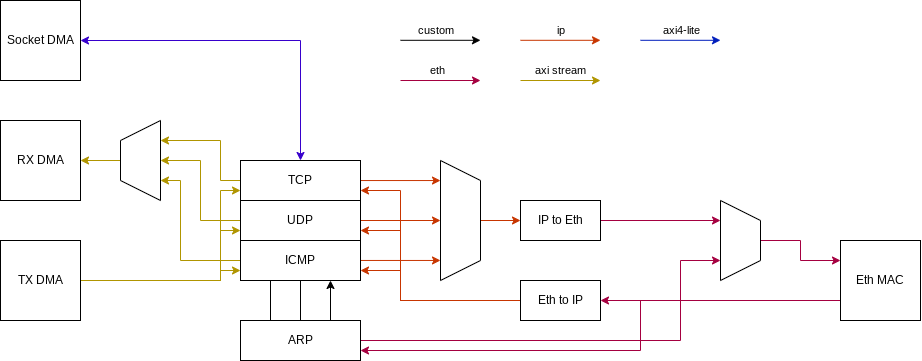

The diagram above was exported from draw.io. Its source (the exported page's mxGraphModel, read from the mxfile embedded in the PNG):
<mxGraphModel dx="2048" dy="822" grid="1" gridSize="10" guides="1" tooltips="1" connect="1" arrows="1" fold="1" page="1" pageScale="1" pageWidth="850" pageHeight="1100" math="0" shadow="0">
  <root>
    <mxCell id="0" />
    <mxCell id="1" parent="0" />
    <mxCell id="DnfsWqbyJDE5C-bTYYLZ-102" style="edgeStyle=orthogonalEdgeStyle;rounded=0;orthogonalLoop=1;jettySize=auto;html=1;entryX=0.75;entryY=1;entryDx=0;entryDy=0;fillColor=#e3c800;strokeColor=#B09500;" edge="1" parent="1" source="DnfsWqbyJDE5C-bTYYLZ-83" target="DnfsWqbyJDE5C-bTYYLZ-100">
      <mxGeometry relative="1" as="geometry">
        <Array as="points">
          <mxPoint x="100" y="180" />
          <mxPoint x="100" y="140" />
        </Array>
      </mxGeometry>
    </mxCell>
    <mxCell id="DnfsWqbyJDE5C-bTYYLZ-116" style="edgeStyle=orthogonalEdgeStyle;rounded=0;orthogonalLoop=1;jettySize=auto;html=1;entryX=0.167;entryY=1;entryDx=0;entryDy=0;entryPerimeter=0;fillColor=#fa6800;strokeColor=#C73500;" edge="1" parent="1" source="DnfsWqbyJDE5C-bTYYLZ-83" target="DnfsWqbyJDE5C-bTYYLZ-114">
      <mxGeometry relative="1" as="geometry" />
    </mxCell>
    <mxCell id="DnfsWqbyJDE5C-bTYYLZ-83" value="TCP" style="rounded=0;whiteSpace=wrap;html=1;" vertex="1" parent="1">
      <mxGeometry x="120" y="160" width="120" height="40" as="geometry" />
    </mxCell>
    <mxCell id="DnfsWqbyJDE5C-bTYYLZ-92" style="edgeStyle=orthogonalEdgeStyle;rounded=0;orthogonalLoop=1;jettySize=auto;html=1;exitX=0.25;exitY=0;exitDx=0;exitDy=0;entryX=0.25;entryY=0;entryDx=0;entryDy=0;" edge="1" parent="1" source="DnfsWqbyJDE5C-bTYYLZ-85" target="DnfsWqbyJDE5C-bTYYLZ-87">
      <mxGeometry relative="1" as="geometry">
        <Array as="points">
          <mxPoint x="150" y="230" />
          <mxPoint x="150" y="230" />
        </Array>
      </mxGeometry>
    </mxCell>
    <mxCell id="DnfsWqbyJDE5C-bTYYLZ-93" style="edgeStyle=orthogonalEdgeStyle;rounded=0;orthogonalLoop=1;jettySize=auto;html=1;entryX=0.5;entryY=1;entryDx=0;entryDy=0;" edge="1" parent="1" source="DnfsWqbyJDE5C-bTYYLZ-85" target="DnfsWqbyJDE5C-bTYYLZ-87">
      <mxGeometry relative="1" as="geometry" />
    </mxCell>
    <mxCell id="DnfsWqbyJDE5C-bTYYLZ-94" style="edgeStyle=orthogonalEdgeStyle;rounded=0;orthogonalLoop=1;jettySize=auto;html=1;exitX=0.75;exitY=0;exitDx=0;exitDy=0;entryX=0.75;entryY=1;entryDx=0;entryDy=0;" edge="1" parent="1" source="DnfsWqbyJDE5C-bTYYLZ-85" target="DnfsWqbyJDE5C-bTYYLZ-86">
      <mxGeometry relative="1" as="geometry" />
    </mxCell>
    <mxCell id="DnfsWqbyJDE5C-bTYYLZ-126" style="edgeStyle=orthogonalEdgeStyle;rounded=0;orthogonalLoop=1;jettySize=auto;html=1;entryX=0.75;entryY=1;entryDx=0;entryDy=0;exitX=1;exitY=0.5;exitDx=0;exitDy=0;fillColor=#d80073;strokeColor=#A50040;" edge="1" parent="1" source="DnfsWqbyJDE5C-bTYYLZ-85" target="DnfsWqbyJDE5C-bTYYLZ-124">
      <mxGeometry relative="1" as="geometry">
        <Array as="points">
          <mxPoint x="560" y="340" />
          <mxPoint x="560" y="260" />
        </Array>
      </mxGeometry>
    </mxCell>
    <mxCell id="DnfsWqbyJDE5C-bTYYLZ-85" value="ARP" style="rounded=0;whiteSpace=wrap;html=1;" vertex="1" parent="1">
      <mxGeometry x="120" y="320" width="120" height="40" as="geometry" />
    </mxCell>
    <mxCell id="DnfsWqbyJDE5C-bTYYLZ-104" style="edgeStyle=orthogonalEdgeStyle;rounded=0;orthogonalLoop=1;jettySize=auto;html=1;entryX=0.25;entryY=1;entryDx=0;entryDy=0;fillColor=#e3c800;strokeColor=#B09500;" edge="1" parent="1" source="DnfsWqbyJDE5C-bTYYLZ-86" target="DnfsWqbyJDE5C-bTYYLZ-100">
      <mxGeometry relative="1" as="geometry">
        <Array as="points">
          <mxPoint x="60" y="260" />
          <mxPoint x="60" y="180" />
        </Array>
      </mxGeometry>
    </mxCell>
    <mxCell id="DnfsWqbyJDE5C-bTYYLZ-118" style="edgeStyle=orthogonalEdgeStyle;rounded=0;orthogonalLoop=1;jettySize=auto;html=1;entryX=0.833;entryY=1;entryDx=0;entryDy=0;entryPerimeter=0;fillColor=#fa6800;strokeColor=#C73500;" edge="1" parent="1" source="DnfsWqbyJDE5C-bTYYLZ-86" target="DnfsWqbyJDE5C-bTYYLZ-114">
      <mxGeometry relative="1" as="geometry" />
    </mxCell>
    <mxCell id="DnfsWqbyJDE5C-bTYYLZ-86" value="ICMP" style="rounded=0;whiteSpace=wrap;html=1;" vertex="1" parent="1">
      <mxGeometry x="120" y="240" width="120" height="40" as="geometry" />
    </mxCell>
    <mxCell id="DnfsWqbyJDE5C-bTYYLZ-103" style="edgeStyle=orthogonalEdgeStyle;rounded=0;orthogonalLoop=1;jettySize=auto;html=1;entryX=0.5;entryY=1;entryDx=0;entryDy=0;fillColor=#e3c800;strokeColor=#B09500;" edge="1" parent="1" source="DnfsWqbyJDE5C-bTYYLZ-87" target="DnfsWqbyJDE5C-bTYYLZ-100">
      <mxGeometry relative="1" as="geometry" />
    </mxCell>
    <mxCell id="DnfsWqbyJDE5C-bTYYLZ-117" style="edgeStyle=orthogonalEdgeStyle;rounded=0;orthogonalLoop=1;jettySize=auto;html=1;entryX=0.5;entryY=1;entryDx=0;entryDy=0;fillColor=#fa6800;strokeColor=#C73500;" edge="1" parent="1" source="DnfsWqbyJDE5C-bTYYLZ-87" target="DnfsWqbyJDE5C-bTYYLZ-114">
      <mxGeometry relative="1" as="geometry" />
    </mxCell>
    <mxCell id="DnfsWqbyJDE5C-bTYYLZ-87" value="UDP" style="rounded=0;whiteSpace=wrap;html=1;" vertex="1" parent="1">
      <mxGeometry x="120" y="200" width="120" height="40" as="geometry" />
    </mxCell>
    <mxCell id="DnfsWqbyJDE5C-bTYYLZ-98" value="RX DMA" style="whiteSpace=wrap;html=1;aspect=fixed;" vertex="1" parent="1">
      <mxGeometry x="-120" y="120" width="80" height="80" as="geometry" />
    </mxCell>
    <mxCell id="DnfsWqbyJDE5C-bTYYLZ-105" style="edgeStyle=orthogonalEdgeStyle;rounded=0;orthogonalLoop=1;jettySize=auto;html=1;entryX=0;entryY=0.75;entryDx=0;entryDy=0;fillColor=#e3c800;strokeColor=#B09500;" edge="1" parent="1" source="DnfsWqbyJDE5C-bTYYLZ-99" target="DnfsWqbyJDE5C-bTYYLZ-83">
      <mxGeometry relative="1" as="geometry">
        <Array as="points">
          <mxPoint x="100" y="280" />
          <mxPoint x="100" y="190" />
        </Array>
      </mxGeometry>
    </mxCell>
    <mxCell id="DnfsWqbyJDE5C-bTYYLZ-107" style="edgeStyle=orthogonalEdgeStyle;rounded=0;orthogonalLoop=1;jettySize=auto;html=1;entryX=0;entryY=0.75;entryDx=0;entryDy=0;fillColor=#e3c800;strokeColor=#B09500;" edge="1" parent="1" source="DnfsWqbyJDE5C-bTYYLZ-99" target="DnfsWqbyJDE5C-bTYYLZ-87">
      <mxGeometry relative="1" as="geometry">
        <Array as="points">
          <mxPoint x="100" y="280" />
          <mxPoint x="100" y="230" />
        </Array>
      </mxGeometry>
    </mxCell>
    <mxCell id="DnfsWqbyJDE5C-bTYYLZ-108" style="edgeStyle=orthogonalEdgeStyle;rounded=0;orthogonalLoop=1;jettySize=auto;html=1;entryX=0;entryY=0.75;entryDx=0;entryDy=0;fillColor=#e3c800;strokeColor=#B09500;" edge="1" parent="1" source="DnfsWqbyJDE5C-bTYYLZ-99" target="DnfsWqbyJDE5C-bTYYLZ-86">
      <mxGeometry relative="1" as="geometry">
        <Array as="points">
          <mxPoint x="100" y="280" />
          <mxPoint x="100" y="270" />
        </Array>
      </mxGeometry>
    </mxCell>
    <mxCell id="DnfsWqbyJDE5C-bTYYLZ-99" value="TX DMA" style="whiteSpace=wrap;html=1;aspect=fixed;" vertex="1" parent="1">
      <mxGeometry x="-120" y="240" width="80" height="80" as="geometry" />
    </mxCell>
    <mxCell id="DnfsWqbyJDE5C-bTYYLZ-101" value="" style="edgeStyle=orthogonalEdgeStyle;rounded=0;orthogonalLoop=1;jettySize=auto;html=1;fillColor=#e3c800;strokeColor=#B09500;" edge="1" parent="1" source="DnfsWqbyJDE5C-bTYYLZ-100" target="DnfsWqbyJDE5C-bTYYLZ-98">
      <mxGeometry relative="1" as="geometry" />
    </mxCell>
    <mxCell id="DnfsWqbyJDE5C-bTYYLZ-100" value="" style="shape=trapezoid;perimeter=trapezoidPerimeter;whiteSpace=wrap;html=1;fixedSize=1;rotation=-90;" vertex="1" parent="1">
      <mxGeometry x="-20" y="140" width="80" height="40" as="geometry" />
    </mxCell>
    <mxCell id="DnfsWqbyJDE5C-bTYYLZ-110" style="edgeStyle=orthogonalEdgeStyle;rounded=0;orthogonalLoop=1;jettySize=auto;html=1;entryX=0.5;entryY=0;entryDx=0;entryDy=0;startArrow=classic;startFill=1;fillColor=#6a00ff;strokeColor=#3700CC;" edge="1" parent="1" source="DnfsWqbyJDE5C-bTYYLZ-109" target="DnfsWqbyJDE5C-bTYYLZ-83">
      <mxGeometry relative="1" as="geometry" />
    </mxCell>
    <mxCell id="DnfsWqbyJDE5C-bTYYLZ-109" value="Socket DMA" style="whiteSpace=wrap;html=1;aspect=fixed;" vertex="1" parent="1">
      <mxGeometry x="-120" width="80" height="80" as="geometry" />
    </mxCell>
    <mxCell id="DnfsWqbyJDE5C-bTYYLZ-125" style="edgeStyle=orthogonalEdgeStyle;rounded=0;orthogonalLoop=1;jettySize=auto;html=1;entryX=0.25;entryY=1;entryDx=0;entryDy=0;fillColor=#d80073;strokeColor=#A50040;" edge="1" parent="1" source="DnfsWqbyJDE5C-bTYYLZ-112" target="DnfsWqbyJDE5C-bTYYLZ-124">
      <mxGeometry relative="1" as="geometry" />
    </mxCell>
    <mxCell id="DnfsWqbyJDE5C-bTYYLZ-112" value="IP to Eth" style="rounded=0;whiteSpace=wrap;html=1;" vertex="1" parent="1">
      <mxGeometry x="400" y="200" width="80" height="40" as="geometry" />
    </mxCell>
    <mxCell id="DnfsWqbyJDE5C-bTYYLZ-119" value="" style="edgeStyle=orthogonalEdgeStyle;rounded=0;orthogonalLoop=1;jettySize=auto;html=1;fillColor=#fa6800;strokeColor=#C73500;" edge="1" parent="1" source="DnfsWqbyJDE5C-bTYYLZ-114" target="DnfsWqbyJDE5C-bTYYLZ-112">
      <mxGeometry relative="1" as="geometry" />
    </mxCell>
    <mxCell id="DnfsWqbyJDE5C-bTYYLZ-114" value="" style="shape=trapezoid;perimeter=trapezoidPerimeter;whiteSpace=wrap;html=1;fixedSize=1;rotation=90;" vertex="1" parent="1">
      <mxGeometry x="280" y="200" width="120" height="40" as="geometry" />
    </mxCell>
    <mxCell id="DnfsWqbyJDE5C-bTYYLZ-121" style="edgeStyle=orthogonalEdgeStyle;rounded=0;orthogonalLoop=1;jettySize=auto;html=1;entryX=1;entryY=0.75;entryDx=0;entryDy=0;fillColor=#fa6800;strokeColor=#C73500;" edge="1" parent="1" source="DnfsWqbyJDE5C-bTYYLZ-120" target="DnfsWqbyJDE5C-bTYYLZ-83">
      <mxGeometry relative="1" as="geometry">
        <Array as="points">
          <mxPoint x="280" y="300" />
          <mxPoint x="280" y="190" />
        </Array>
      </mxGeometry>
    </mxCell>
    <mxCell id="DnfsWqbyJDE5C-bTYYLZ-122" style="edgeStyle=orthogonalEdgeStyle;rounded=0;orthogonalLoop=1;jettySize=auto;html=1;entryX=1;entryY=0.75;entryDx=0;entryDy=0;fillColor=#fa6800;strokeColor=#C73500;" edge="1" parent="1" source="DnfsWqbyJDE5C-bTYYLZ-120" target="DnfsWqbyJDE5C-bTYYLZ-87">
      <mxGeometry relative="1" as="geometry">
        <Array as="points">
          <mxPoint x="280" y="300" />
          <mxPoint x="280" y="230" />
        </Array>
      </mxGeometry>
    </mxCell>
    <mxCell id="DnfsWqbyJDE5C-bTYYLZ-123" style="edgeStyle=orthogonalEdgeStyle;rounded=0;orthogonalLoop=1;jettySize=auto;html=1;entryX=1;entryY=0.75;entryDx=0;entryDy=0;fillColor=#fa6800;strokeColor=#C73500;" edge="1" parent="1" source="DnfsWqbyJDE5C-bTYYLZ-120" target="DnfsWqbyJDE5C-bTYYLZ-86">
      <mxGeometry relative="1" as="geometry">
        <Array as="points">
          <mxPoint x="280" y="300" />
          <mxPoint x="280" y="270" />
        </Array>
      </mxGeometry>
    </mxCell>
    <mxCell id="DnfsWqbyJDE5C-bTYYLZ-120" value="Eth to IP" style="rounded=0;whiteSpace=wrap;html=1;" vertex="1" parent="1">
      <mxGeometry x="400" y="280" width="80" height="40" as="geometry" />
    </mxCell>
    <mxCell id="DnfsWqbyJDE5C-bTYYLZ-130" style="edgeStyle=orthogonalEdgeStyle;rounded=0;orthogonalLoop=1;jettySize=auto;html=1;entryX=0;entryY=0.25;entryDx=0;entryDy=0;fillColor=#d80073;strokeColor=#A50040;" edge="1" parent="1" source="DnfsWqbyJDE5C-bTYYLZ-124" target="DnfsWqbyJDE5C-bTYYLZ-128">
      <mxGeometry relative="1" as="geometry" />
    </mxCell>
    <mxCell id="DnfsWqbyJDE5C-bTYYLZ-124" value="" style="shape=trapezoid;perimeter=trapezoidPerimeter;whiteSpace=wrap;html=1;fixedSize=1;rotation=90;" vertex="1" parent="1">
      <mxGeometry x="580" y="220" width="80" height="40" as="geometry" />
    </mxCell>
    <mxCell id="DnfsWqbyJDE5C-bTYYLZ-131" style="edgeStyle=orthogonalEdgeStyle;rounded=0;orthogonalLoop=1;jettySize=auto;html=1;exitX=0;exitY=0.75;exitDx=0;exitDy=0;entryX=1;entryY=0.5;entryDx=0;entryDy=0;fillColor=#d80073;strokeColor=#A50040;" edge="1" parent="1" source="DnfsWqbyJDE5C-bTYYLZ-128" target="DnfsWqbyJDE5C-bTYYLZ-120">
      <mxGeometry relative="1" as="geometry" />
    </mxCell>
    <mxCell id="DnfsWqbyJDE5C-bTYYLZ-133" style="edgeStyle=orthogonalEdgeStyle;rounded=0;orthogonalLoop=1;jettySize=auto;html=1;exitX=0;exitY=0.75;exitDx=0;exitDy=0;entryX=1;entryY=0.75;entryDx=0;entryDy=0;fillColor=#d80073;strokeColor=#A50040;" edge="1" parent="1" source="DnfsWqbyJDE5C-bTYYLZ-128" target="DnfsWqbyJDE5C-bTYYLZ-85">
      <mxGeometry relative="1" as="geometry">
        <mxPoint x="280" y="350" as="targetPoint" />
        <Array as="points">
          <mxPoint x="520" y="300" />
          <mxPoint x="520" y="350" />
        </Array>
      </mxGeometry>
    </mxCell>
    <mxCell id="DnfsWqbyJDE5C-bTYYLZ-128" value="Eth MAC" style="whiteSpace=wrap;html=1;aspect=fixed;" vertex="1" parent="1">
      <mxGeometry x="720" y="240" width="80" height="80" as="geometry" />
    </mxCell>
    <mxCell id="DnfsWqbyJDE5C-bTYYLZ-134" value="" style="endArrow=classic;html=1;rounded=0;" edge="1" parent="1">
      <mxGeometry width="50" height="50" relative="1" as="geometry">
        <mxPoint x="280" y="39.8" as="sourcePoint" />
        <mxPoint x="360" y="39.8" as="targetPoint" />
      </mxGeometry>
    </mxCell>
    <mxCell id="DnfsWqbyJDE5C-bTYYLZ-141" value="custom" style="edgeLabel;html=1;align=center;verticalAlign=middle;resizable=0;points=[];" vertex="1" connectable="0" parent="DnfsWqbyJDE5C-bTYYLZ-134">
      <mxGeometry x="-0.131" y="-1" relative="1" as="geometry">
        <mxPoint y="-11" as="offset" />
      </mxGeometry>
    </mxCell>
    <mxCell id="DnfsWqbyJDE5C-bTYYLZ-137" value="" style="endArrow=classic;html=1;rounded=0;fillColor=#d80073;strokeColor=#A50040;" edge="1" parent="1">
      <mxGeometry width="50" height="50" relative="1" as="geometry">
        <mxPoint x="280" y="80" as="sourcePoint" />
        <mxPoint x="360" y="80" as="targetPoint" />
      </mxGeometry>
    </mxCell>
    <mxCell id="DnfsWqbyJDE5C-bTYYLZ-142" value="eth" style="edgeLabel;html=1;align=center;verticalAlign=middle;resizable=0;points=[];" vertex="1" connectable="0" parent="DnfsWqbyJDE5C-bTYYLZ-137">
      <mxGeometry x="-0.101" y="1" relative="1" as="geometry">
        <mxPoint y="-9" as="offset" />
      </mxGeometry>
    </mxCell>
    <mxCell id="DnfsWqbyJDE5C-bTYYLZ-138" value="" style="endArrow=classic;html=1;rounded=0;fillColor=#fa6800;strokeColor=#C73500;" edge="1" parent="1">
      <mxGeometry width="50" height="50" relative="1" as="geometry">
        <mxPoint x="400" y="39.8" as="sourcePoint" />
        <mxPoint x="480" y="39.8" as="targetPoint" />
      </mxGeometry>
    </mxCell>
    <mxCell id="DnfsWqbyJDE5C-bTYYLZ-143" value="ip" style="edgeLabel;html=1;align=center;verticalAlign=middle;resizable=0;points=[];" vertex="1" connectable="0" parent="DnfsWqbyJDE5C-bTYYLZ-138">
      <mxGeometry x="-0.171" y="1" relative="1" as="geometry">
        <mxPoint x="7" y="-9" as="offset" />
      </mxGeometry>
    </mxCell>
    <mxCell id="DnfsWqbyJDE5C-bTYYLZ-139" value="" style="endArrow=classic;html=1;rounded=0;fillColor=#e3c800;strokeColor=#B09500;" edge="1" parent="1">
      <mxGeometry width="50" height="50" relative="1" as="geometry">
        <mxPoint x="400" y="80" as="sourcePoint" />
        <mxPoint x="480" y="80" as="targetPoint" />
      </mxGeometry>
    </mxCell>
    <mxCell id="DnfsWqbyJDE5C-bTYYLZ-144" value="axi stream" style="edgeLabel;html=1;align=center;verticalAlign=middle;resizable=0;points=[];" vertex="1" connectable="0" parent="DnfsWqbyJDE5C-bTYYLZ-139">
      <mxGeometry x="-0.301" relative="1" as="geometry">
        <mxPoint x="12" y="-10" as="offset" />
      </mxGeometry>
    </mxCell>
    <mxCell id="DnfsWqbyJDE5C-bTYYLZ-140" value="" style="endArrow=classic;html=1;rounded=0;fillColor=#0050ef;strokeColor=#001DBC;" edge="1" parent="1">
      <mxGeometry width="50" height="50" relative="1" as="geometry">
        <mxPoint x="520" y="39.8" as="sourcePoint" />
        <mxPoint x="600" y="39.8" as="targetPoint" />
      </mxGeometry>
    </mxCell>
    <mxCell id="DnfsWqbyJDE5C-bTYYLZ-145" value="axi4-lite" style="edgeLabel;html=1;align=center;verticalAlign=middle;resizable=0;points=[];" vertex="1" connectable="0" parent="DnfsWqbyJDE5C-bTYYLZ-140">
      <mxGeometry x="-0.221" y="2" relative="1" as="geometry">
        <mxPoint x="9" y="-8" as="offset" />
      </mxGeometry>
    </mxCell>
  </root>
</mxGraphModel>